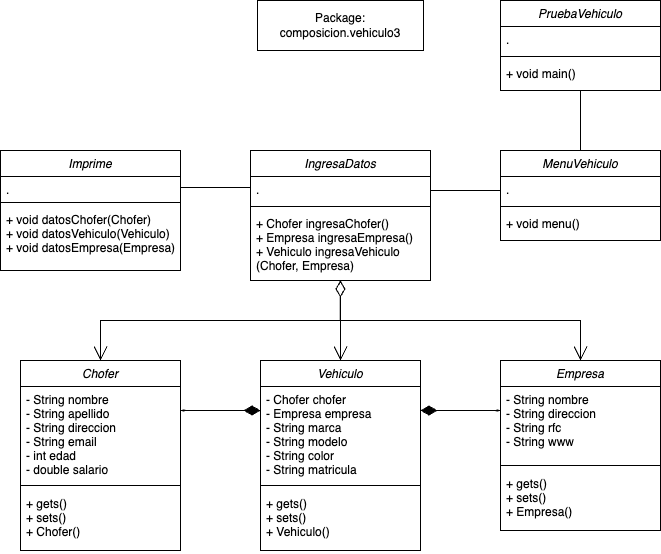

The diagram above was exported from draw.io. Its source (the exported page's mxGraphModel, read from the mxfile embedded in the PNG):
<mxGraphModel dx="937" dy="1786" grid="1" gridSize="10" guides="1" tooltips="1" connect="1" arrows="1" fold="1" page="1" pageScale="1" pageWidth="827" pageHeight="1169" math="0" shadow="0">
  <root>
    <mxCell id="WIyWlLk6GJQsqaUBKTNV-0" />
    <mxCell id="WIyWlLk6GJQsqaUBKTNV-1" parent="WIyWlLk6GJQsqaUBKTNV-0" />
    <mxCell id="zkfFHV4jXpPFQw0GAbJ--0" value="PruebaVehiculo" style="swimlane;fontStyle=2;align=center;verticalAlign=top;childLayout=stackLayout;horizontal=1;startSize=26;horizontalStack=0;resizeParent=1;resizeLast=0;collapsible=1;marginBottom=0;rounded=0;shadow=0;strokeWidth=1;" parent="WIyWlLk6GJQsqaUBKTNV-1" vertex="1">
      <mxGeometry x="640" y="-240" width="160" height="90" as="geometry">
        <mxRectangle x="230" y="140" width="160" height="26" as="alternateBounds" />
      </mxGeometry>
    </mxCell>
    <mxCell id="zkfFHV4jXpPFQw0GAbJ--3" value="." style="text;align=left;verticalAlign=top;spacingLeft=4;spacingRight=4;overflow=hidden;rotatable=0;points=[[0,0.5],[1,0.5]];portConstraint=eastwest;rounded=0;shadow=0;html=0;" parent="zkfFHV4jXpPFQw0GAbJ--0" vertex="1">
      <mxGeometry y="26" width="160" height="26" as="geometry" />
    </mxCell>
    <mxCell id="zkfFHV4jXpPFQw0GAbJ--4" value="" style="line;html=1;strokeWidth=1;align=left;verticalAlign=middle;spacingTop=-1;spacingLeft=3;spacingRight=3;rotatable=0;labelPosition=right;points=[];portConstraint=eastwest;" parent="zkfFHV4jXpPFQw0GAbJ--0" vertex="1">
      <mxGeometry y="52" width="160" height="8" as="geometry" />
    </mxCell>
    <mxCell id="zkfFHV4jXpPFQw0GAbJ--5" value="+ void main()" style="text;align=left;verticalAlign=top;spacingLeft=4;spacingRight=4;overflow=hidden;rotatable=0;points=[[0,0.5],[1,0.5]];portConstraint=eastwest;" parent="zkfFHV4jXpPFQw0GAbJ--0" vertex="1">
      <mxGeometry y="60" width="160" height="26" as="geometry" />
    </mxCell>
    <mxCell id="88tuaGm8ZPLq8Zo6ch5z-22" value="Vehiculo" style="swimlane;fontStyle=2;align=center;verticalAlign=top;childLayout=stackLayout;horizontal=1;startSize=26;horizontalStack=0;resizeParent=1;resizeLast=0;collapsible=1;marginBottom=0;rounded=0;shadow=0;strokeWidth=1;" parent="WIyWlLk6GJQsqaUBKTNV-1" vertex="1">
      <mxGeometry x="400" y="120" width="160" height="190" as="geometry">
        <mxRectangle x="230" y="140" width="160" height="26" as="alternateBounds" />
      </mxGeometry>
    </mxCell>
    <mxCell id="88tuaGm8ZPLq8Zo6ch5z-23" value="- Chofer chofer &#10;- Empresa empresa&#10;- String marca&#10;- String modelo&#10;- String color&#10;- String matricula" style="text;align=left;verticalAlign=top;spacingLeft=4;spacingRight=4;overflow=hidden;rotatable=0;points=[[0,0.5],[1,0.5]];portConstraint=eastwest;rounded=0;shadow=0;html=0;" parent="88tuaGm8ZPLq8Zo6ch5z-22" vertex="1">
      <mxGeometry y="26" width="160" height="94" as="geometry" />
    </mxCell>
    <mxCell id="88tuaGm8ZPLq8Zo6ch5z-24" value="" style="line;html=1;strokeWidth=1;align=left;verticalAlign=middle;spacingTop=-1;spacingLeft=3;spacingRight=3;rotatable=0;labelPosition=right;points=[];portConstraint=eastwest;" parent="88tuaGm8ZPLq8Zo6ch5z-22" vertex="1">
      <mxGeometry y="120" width="160" height="10" as="geometry" />
    </mxCell>
    <mxCell id="88tuaGm8ZPLq8Zo6ch5z-25" value="+ gets()&#10;+ sets()&#10;+ Vehiculo()" style="text;align=left;verticalAlign=top;spacingLeft=4;spacingRight=4;overflow=hidden;rotatable=0;points=[[0,0.5],[1,0.5]];portConstraint=eastwest;" parent="88tuaGm8ZPLq8Zo6ch5z-22" vertex="1">
      <mxGeometry y="130" width="160" height="60" as="geometry" />
    </mxCell>
    <mxCell id="88tuaGm8ZPLq8Zo6ch5z-26" value="Package:&lt;div&gt;composicion.vehiculo3&lt;/div&gt;" style="html=1;whiteSpace=wrap;" parent="WIyWlLk6GJQsqaUBKTNV-1" vertex="1">
      <mxGeometry x="397" y="-240" width="166" height="50" as="geometry" />
    </mxCell>
    <mxCell id="62XWFQDao-uCVrNwWgj0-0" value="Empresa" style="swimlane;fontStyle=2;align=center;verticalAlign=top;childLayout=stackLayout;horizontal=1;startSize=26;horizontalStack=0;resizeParent=1;resizeLast=0;collapsible=1;marginBottom=0;rounded=0;shadow=0;strokeWidth=1;strokeColor=default;fontFamily=Helvetica;fontSize=12;fontColor=default;fillColor=default;" vertex="1" parent="WIyWlLk6GJQsqaUBKTNV-1">
      <mxGeometry x="640" y="120" width="160" height="170" as="geometry">
        <mxRectangle x="230" y="140" width="160" height="26" as="alternateBounds" />
      </mxGeometry>
    </mxCell>
    <mxCell id="62XWFQDao-uCVrNwWgj0-1" value="- String nombre&#10;- String direccion&#10;- String rfc&#10;- String www" style="text;align=left;verticalAlign=top;spacingLeft=4;spacingRight=4;overflow=hidden;rotatable=0;points=[[0,0.5],[1,0.5]];portConstraint=eastwest;rounded=0;shadow=0;html=0;fontFamily=Helvetica;fontSize=12;fontColor=default;fontStyle=0;" vertex="1" parent="62XWFQDao-uCVrNwWgj0-0">
      <mxGeometry y="26" width="160" height="74" as="geometry" />
    </mxCell>
    <mxCell id="62XWFQDao-uCVrNwWgj0-2" value="" style="line;html=1;strokeWidth=1;align=center;verticalAlign=top;spacingTop=-1;spacingLeft=3;spacingRight=3;rotatable=0;labelPosition=right;points=[];portConstraint=eastwest;rounded=0;shadow=0;strokeColor=default;fontFamily=Helvetica;fontSize=12;fontColor=default;fontStyle=2;fillColor=default;" vertex="1" parent="62XWFQDao-uCVrNwWgj0-0">
      <mxGeometry y="100" width="160" height="10" as="geometry" />
    </mxCell>
    <mxCell id="62XWFQDao-uCVrNwWgj0-3" value="+ gets()&#10;+ sets()&#10;+ Empresa()" style="text;align=left;verticalAlign=top;spacingLeft=4;spacingRight=4;overflow=hidden;rotatable=0;points=[[0,0.5],[1,0.5]];portConstraint=eastwest;fontFamily=Helvetica;fontSize=12;fontColor=default;fontStyle=0;" vertex="1" parent="62XWFQDao-uCVrNwWgj0-0">
      <mxGeometry y="110" width="160" height="60" as="geometry" />
    </mxCell>
    <mxCell id="62XWFQDao-uCVrNwWgj0-4" value="Chofer" style="swimlane;fontStyle=2;align=center;verticalAlign=top;childLayout=stackLayout;horizontal=1;startSize=26;horizontalStack=0;resizeParent=1;resizeLast=0;collapsible=1;marginBottom=0;rounded=0;shadow=0;strokeWidth=1;strokeColor=default;fontFamily=Helvetica;fontSize=12;fontColor=default;fillColor=default;" vertex="1" parent="WIyWlLk6GJQsqaUBKTNV-1">
      <mxGeometry x="160" y="120" width="160" height="190" as="geometry">
        <mxRectangle x="230" y="140" width="160" height="26" as="alternateBounds" />
      </mxGeometry>
    </mxCell>
    <mxCell id="62XWFQDao-uCVrNwWgj0-5" value="- String nombre&#10;- String apellido&#10;- String direccion&#10;- String email&#10;- int edad&#10;- double salario&#10;" style="text;align=left;verticalAlign=top;spacingLeft=4;spacingRight=4;overflow=hidden;rotatable=0;points=[[0,0.5],[1,0.5]];portConstraint=eastwest;rounded=0;shadow=0;html=0;fontFamily=Helvetica;fontSize=12;fontColor=default;fontStyle=0;" vertex="1" parent="62XWFQDao-uCVrNwWgj0-4">
      <mxGeometry y="26" width="160" height="94" as="geometry" />
    </mxCell>
    <mxCell id="62XWFQDao-uCVrNwWgj0-6" value="" style="line;html=1;strokeWidth=1;align=center;verticalAlign=top;spacingTop=-1;spacingLeft=3;spacingRight=3;rotatable=0;labelPosition=right;points=[];portConstraint=eastwest;rounded=0;shadow=0;strokeColor=default;fontFamily=Helvetica;fontSize=12;fontColor=default;fontStyle=2;fillColor=default;" vertex="1" parent="62XWFQDao-uCVrNwWgj0-4">
      <mxGeometry y="120" width="160" height="10" as="geometry" />
    </mxCell>
    <mxCell id="62XWFQDao-uCVrNwWgj0-7" value="+ gets()&#10;+ sets()&#10;+ Chofer()" style="text;align=left;verticalAlign=top;spacingLeft=4;spacingRight=4;overflow=hidden;rotatable=0;points=[[0,0.5],[1,0.5]];portConstraint=eastwest;fontFamily=Helvetica;fontSize=12;fontColor=default;fontStyle=0;" vertex="1" parent="62XWFQDao-uCVrNwWgj0-4">
      <mxGeometry y="130" width="160" height="60" as="geometry" />
    </mxCell>
    <mxCell id="62XWFQDao-uCVrNwWgj0-8" value="Imprime" style="swimlane;fontStyle=2;align=center;verticalAlign=top;childLayout=stackLayout;horizontal=1;startSize=26;horizontalStack=0;resizeParent=1;resizeLast=0;collapsible=1;marginBottom=0;rounded=0;shadow=0;strokeWidth=1;" vertex="1" parent="WIyWlLk6GJQsqaUBKTNV-1">
      <mxGeometry x="140" y="-90" width="180" height="120" as="geometry">
        <mxRectangle x="230" y="140" width="160" height="26" as="alternateBounds" />
      </mxGeometry>
    </mxCell>
    <mxCell id="62XWFQDao-uCVrNwWgj0-9" value="." style="text;align=left;verticalAlign=top;spacingLeft=4;spacingRight=4;overflow=hidden;rotatable=0;points=[[0,0.5],[1,0.5]];portConstraint=eastwest;rounded=0;shadow=0;html=0;" vertex="1" parent="62XWFQDao-uCVrNwWgj0-8">
      <mxGeometry y="26" width="180" height="22" as="geometry" />
    </mxCell>
    <mxCell id="62XWFQDao-uCVrNwWgj0-10" value="" style="line;html=1;strokeWidth=1;align=left;verticalAlign=middle;spacingTop=-1;spacingLeft=3;spacingRight=3;rotatable=0;labelPosition=right;points=[];portConstraint=eastwest;" vertex="1" parent="62XWFQDao-uCVrNwWgj0-8">
      <mxGeometry y="48" width="180" height="8" as="geometry" />
    </mxCell>
    <mxCell id="62XWFQDao-uCVrNwWgj0-11" value="+ void datosChofer(Chofer)&#10;+ void datosVehiculo(Vehiculo)&#10;+ void datosEmpresa(Empresa)" style="text;align=left;verticalAlign=top;spacingLeft=4;spacingRight=4;overflow=hidden;rotatable=0;points=[[0,0.5],[1,0.5]];portConstraint=eastwest;" vertex="1" parent="62XWFQDao-uCVrNwWgj0-8">
      <mxGeometry y="56" width="180" height="60" as="geometry" />
    </mxCell>
    <mxCell id="62XWFQDao-uCVrNwWgj0-19" value="" style="endArrow=open;html=1;endSize=12;startArrow=diamondThin;startSize=14;startFill=1;edgeStyle=orthogonalEdgeStyle;align=left;verticalAlign=bottom;rounded=0;" edge="1" parent="WIyWlLk6GJQsqaUBKTNV-1">
      <mxGeometry x="-1" y="3" relative="1" as="geometry">
        <mxPoint x="560" y="170" as="sourcePoint" />
        <mxPoint x="640" y="170" as="targetPoint" />
        <mxPoint as="offset" />
      </mxGeometry>
    </mxCell>
    <mxCell id="62XWFQDao-uCVrNwWgj0-22" value="" style="rounded=0;whiteSpace=wrap;html=1;strokeColor=none;" vertex="1" parent="WIyWlLk6GJQsqaUBKTNV-1">
      <mxGeometry x="599" y="160" width="39" height="9" as="geometry" />
    </mxCell>
    <mxCell id="62XWFQDao-uCVrNwWgj0-24" value="" style="rounded=0;whiteSpace=wrap;html=1;strokeColor=none;" vertex="1" parent="WIyWlLk6GJQsqaUBKTNV-1">
      <mxGeometry x="600" y="171" width="39" height="9" as="geometry" />
    </mxCell>
    <mxCell id="62XWFQDao-uCVrNwWgj0-28" value="" style="group;rotation=-180;" vertex="1" connectable="0" parent="WIyWlLk6GJQsqaUBKTNV-1">
      <mxGeometry x="320" y="160" width="80" height="20" as="geometry" />
    </mxCell>
    <mxCell id="62XWFQDao-uCVrNwWgj0-25" value="" style="endArrow=open;html=1;endSize=12;startArrow=diamondThin;startSize=14;startFill=1;edgeStyle=orthogonalEdgeStyle;align=left;verticalAlign=bottom;rounded=0;" edge="1" parent="62XWFQDao-uCVrNwWgj0-28">
      <mxGeometry x="-1" y="3" relative="1" as="geometry">
        <mxPoint x="80" y="10" as="sourcePoint" />
        <mxPoint y="10" as="targetPoint" />
        <mxPoint as="offset" />
      </mxGeometry>
    </mxCell>
    <mxCell id="62XWFQDao-uCVrNwWgj0-26" value="" style="rounded=0;whiteSpace=wrap;html=1;strokeColor=none;rotation=-180;" vertex="1" parent="62XWFQDao-uCVrNwWgj0-28">
      <mxGeometry x="2" y="11" width="39" height="9" as="geometry" />
    </mxCell>
    <mxCell id="62XWFQDao-uCVrNwWgj0-27" value="" style="rounded=0;whiteSpace=wrap;html=1;strokeColor=none;rotation=-180;" vertex="1" parent="62XWFQDao-uCVrNwWgj0-28">
      <mxGeometry x="1" width="39" height="9" as="geometry" />
    </mxCell>
    <mxCell id="62XWFQDao-uCVrNwWgj0-29" value="IngresaDatos" style="swimlane;fontStyle=2;align=center;verticalAlign=top;childLayout=stackLayout;horizontal=1;startSize=26;horizontalStack=0;resizeParent=1;resizeLast=0;collapsible=1;marginBottom=0;rounded=0;shadow=0;strokeWidth=1;" vertex="1" parent="WIyWlLk6GJQsqaUBKTNV-1">
      <mxGeometry x="390" y="-90" width="180" height="130" as="geometry">
        <mxRectangle x="230" y="140" width="160" height="26" as="alternateBounds" />
      </mxGeometry>
    </mxCell>
    <mxCell id="62XWFQDao-uCVrNwWgj0-30" value="." style="text;align=left;verticalAlign=top;spacingLeft=4;spacingRight=4;overflow=hidden;rotatable=0;points=[[0,0.5],[1,0.5]];portConstraint=eastwest;rounded=0;shadow=0;html=0;" vertex="1" parent="62XWFQDao-uCVrNwWgj0-29">
      <mxGeometry y="26" width="180" height="26" as="geometry" />
    </mxCell>
    <mxCell id="62XWFQDao-uCVrNwWgj0-31" value="" style="line;html=1;strokeWidth=1;align=left;verticalAlign=middle;spacingTop=-1;spacingLeft=3;spacingRight=3;rotatable=0;labelPosition=right;points=[];portConstraint=eastwest;" vertex="1" parent="62XWFQDao-uCVrNwWgj0-29">
      <mxGeometry y="52" width="180" height="8" as="geometry" />
    </mxCell>
    <mxCell id="62XWFQDao-uCVrNwWgj0-32" value="+ Chofer ingresaChofer()&#10;+ Empresa ingresaEmpresa()&#10;+ Vehiculo ingresaVehiculo&#10;(Chofer, Empresa)&#10;&#10;" style="text;align=left;verticalAlign=top;spacingLeft=4;spacingRight=4;overflow=hidden;rotatable=0;points=[[0,0.5],[1,0.5]];portConstraint=eastwest;" vertex="1" parent="62XWFQDao-uCVrNwWgj0-29">
      <mxGeometry y="60" width="180" height="70" as="geometry" />
    </mxCell>
    <mxCell id="62XWFQDao-uCVrNwWgj0-33" value="MenuVehiculo" style="swimlane;fontStyle=2;align=center;verticalAlign=top;childLayout=stackLayout;horizontal=1;startSize=26;horizontalStack=0;resizeParent=1;resizeLast=0;collapsible=1;marginBottom=0;rounded=0;shadow=0;strokeWidth=1;" vertex="1" parent="WIyWlLk6GJQsqaUBKTNV-1">
      <mxGeometry x="640" y="-90" width="160" height="90" as="geometry">
        <mxRectangle x="230" y="140" width="160" height="26" as="alternateBounds" />
      </mxGeometry>
    </mxCell>
    <mxCell id="62XWFQDao-uCVrNwWgj0-34" value="." style="text;align=left;verticalAlign=top;spacingLeft=4;spacingRight=4;overflow=hidden;rotatable=0;points=[[0,0.5],[1,0.5]];portConstraint=eastwest;rounded=0;shadow=0;html=0;" vertex="1" parent="62XWFQDao-uCVrNwWgj0-33">
      <mxGeometry y="26" width="160" height="26" as="geometry" />
    </mxCell>
    <mxCell id="62XWFQDao-uCVrNwWgj0-35" value="" style="line;html=1;strokeWidth=1;align=left;verticalAlign=middle;spacingTop=-1;spacingLeft=3;spacingRight=3;rotatable=0;labelPosition=right;points=[];portConstraint=eastwest;" vertex="1" parent="62XWFQDao-uCVrNwWgj0-33">
      <mxGeometry y="52" width="160" height="8" as="geometry" />
    </mxCell>
    <mxCell id="62XWFQDao-uCVrNwWgj0-36" value="+ void menu()" style="text;align=left;verticalAlign=top;spacingLeft=4;spacingRight=4;overflow=hidden;rotatable=0;points=[[0,0.5],[1,0.5]];portConstraint=eastwest;" vertex="1" parent="62XWFQDao-uCVrNwWgj0-33">
      <mxGeometry y="60" width="160" height="26" as="geometry" />
    </mxCell>
    <mxCell id="62XWFQDao-uCVrNwWgj0-37" value="" style="endArrow=open;html=1;endSize=12;startArrow=diamondThin;startSize=14;startFill=0;edgeStyle=orthogonalEdgeStyle;align=left;verticalAlign=bottom;rounded=0;entryX=0.5;entryY=0;entryDx=0;entryDy=0;exitX=0.5;exitY=1;exitDx=0;exitDy=0;exitPerimeter=0;" edge="1" parent="WIyWlLk6GJQsqaUBKTNV-1" source="62XWFQDao-uCVrNwWgj0-32" target="88tuaGm8ZPLq8Zo6ch5z-22">
      <mxGeometry x="-1" y="3" relative="1" as="geometry">
        <mxPoint x="310" y="40" as="sourcePoint" />
        <mxPoint x="590" y="-40" as="targetPoint" />
        <mxPoint as="offset" />
      </mxGeometry>
    </mxCell>
    <mxCell id="62XWFQDao-uCVrNwWgj0-38" value="" style="endArrow=none;html=1;edgeStyle=orthogonalEdgeStyle;rounded=0;exitX=1;exitY=0.5;exitDx=0;exitDy=0;entryX=0;entryY=0.423;entryDx=0;entryDy=0;entryPerimeter=0;" edge="1" parent="WIyWlLk6GJQsqaUBKTNV-1" source="62XWFQDao-uCVrNwWgj0-9" target="62XWFQDao-uCVrNwWgj0-30">
      <mxGeometry relative="1" as="geometry">
        <mxPoint x="320" y="10" as="sourcePoint" />
        <mxPoint x="480" y="10" as="targetPoint" />
      </mxGeometry>
    </mxCell>
    <mxCell id="62XWFQDao-uCVrNwWgj0-42" value="" style="endArrow=none;html=1;edgeStyle=orthogonalEdgeStyle;rounded=0;exitX=1;exitY=0.5;exitDx=0;exitDy=0;entryX=0;entryY=0.423;entryDx=0;entryDy=0;entryPerimeter=0;" edge="1" parent="WIyWlLk6GJQsqaUBKTNV-1">
      <mxGeometry relative="1" as="geometry">
        <mxPoint x="570" y="-50" as="sourcePoint" />
        <mxPoint x="640" y="-50" as="targetPoint" />
      </mxGeometry>
    </mxCell>
    <mxCell id="62XWFQDao-uCVrNwWgj0-43" value="" style="endArrow=none;html=1;edgeStyle=orthogonalEdgeStyle;rounded=0;exitX=0.5;exitY=1;exitDx=0;exitDy=0;entryX=0.5;entryY=0;entryDx=0;entryDy=0;" edge="1" parent="WIyWlLk6GJQsqaUBKTNV-1" source="zkfFHV4jXpPFQw0GAbJ--0" target="62XWFQDao-uCVrNwWgj0-33">
      <mxGeometry relative="1" as="geometry">
        <mxPoint x="580" y="-40" as="sourcePoint" />
        <mxPoint x="650" y="-40" as="targetPoint" />
      </mxGeometry>
    </mxCell>
    <mxCell id="62XWFQDao-uCVrNwWgj0-44" value="" style="endArrow=open;html=1;endSize=12;startArrow=diamondThin;startSize=14;startFill=0;edgeStyle=orthogonalEdgeStyle;align=left;verticalAlign=bottom;rounded=0;exitX=0.5;exitY=1;exitDx=0;exitDy=0;exitPerimeter=0;entryX=0.5;entryY=0;entryDx=0;entryDy=0;" edge="1" parent="WIyWlLk6GJQsqaUBKTNV-1" target="62XWFQDao-uCVrNwWgj0-4">
      <mxGeometry x="-1" y="3" relative="1" as="geometry">
        <mxPoint x="479.88" y="40" as="sourcePoint" />
        <mxPoint x="420" y="110" as="targetPoint" />
        <mxPoint as="offset" />
        <Array as="points">
          <mxPoint x="480" y="80" />
          <mxPoint x="240" y="80" />
        </Array>
      </mxGeometry>
    </mxCell>
    <mxCell id="62XWFQDao-uCVrNwWgj0-45" value="" style="endArrow=open;html=1;endSize=12;startArrow=diamondThin;startSize=14;startFill=0;edgeStyle=orthogonalEdgeStyle;align=left;verticalAlign=bottom;rounded=0;exitX=0.5;exitY=1;exitDx=0;exitDy=0;exitPerimeter=0;entryX=0.5;entryY=0;entryDx=0;entryDy=0;" edge="1" parent="WIyWlLk6GJQsqaUBKTNV-1" target="62XWFQDao-uCVrNwWgj0-0">
      <mxGeometry x="-1" y="3" relative="1" as="geometry">
        <mxPoint x="479.87" y="40" as="sourcePoint" />
        <mxPoint x="540" y="110" as="targetPoint" />
        <mxPoint as="offset" />
        <Array as="points">
          <mxPoint x="480" y="80" />
          <mxPoint x="720" y="80" />
        </Array>
      </mxGeometry>
    </mxCell>
  </root>
</mxGraphModel>